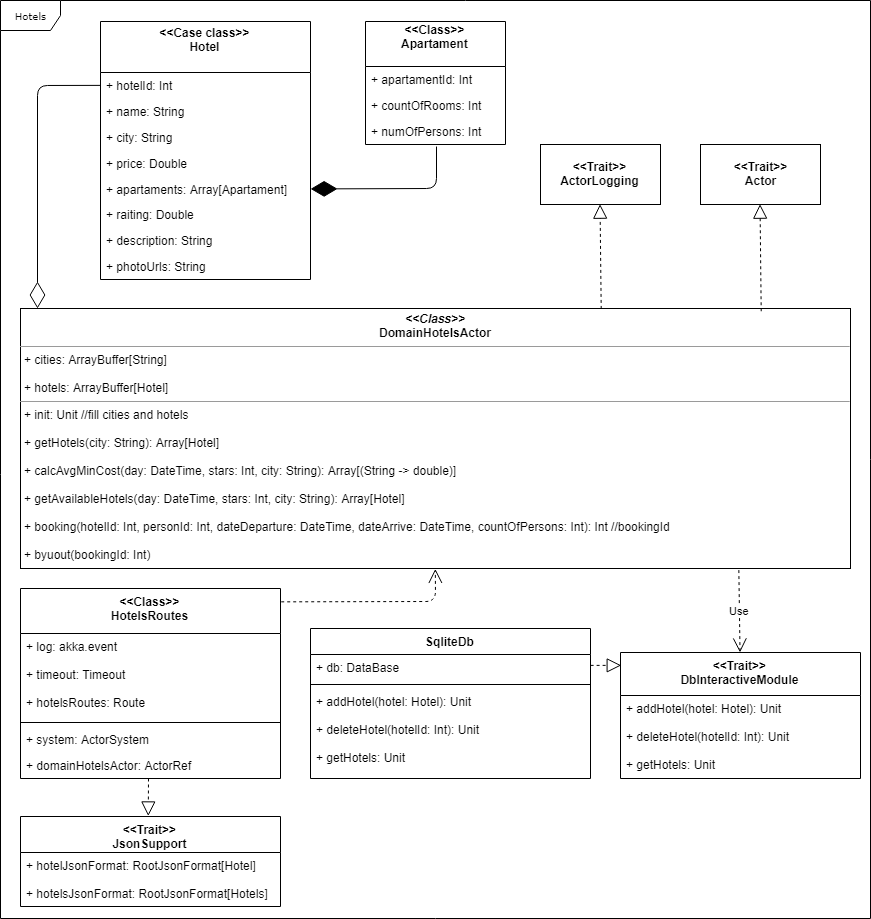

The diagram above was exported from draw.io. Its source (the exported page's mxGraphModel, read from the mxfile embedded in the PNG):
<mxGraphModel dx="1264" dy="679" grid="1" gridSize="10" guides="1" tooltips="1" connect="1" arrows="1" fold="1" page="1" pageScale="1" pageWidth="850" pageHeight="1100" background="#ffffff" math="0" shadow="0">
  <root>
    <mxCell id="0" />
    <mxCell id="1" parent="0" />
    <mxCell id="17acba5748e5396b-1" value="Hotels" style="shape=umlFrame;whiteSpace=wrap;html=1;rounded=0;shadow=0;comic=0;labelBackgroundColor=none;strokeColor=#000000;strokeWidth=1;fillColor=#ffffff;fontFamily=Verdana;fontSize=10;fontColor=#000000;align=center;" parent="1" vertex="1">
      <mxGeometry x="20" y="2" width="870" height="918" as="geometry" />
    </mxCell>
    <mxCell id="5d2195bd80daf111-18" value="&lt;p style=&quot;margin: 0px ; margin-top: 4px ; text-align: center&quot;&gt;&lt;b&gt;&lt;i&gt;&amp;lt;&amp;lt;Class&amp;gt;&amp;gt;&lt;/i&gt;&lt;br&gt;DomainHotelsActor&lt;/b&gt;&lt;/p&gt;&lt;hr size=&quot;1&quot;&gt;&lt;p style=&quot;margin: 0px ; margin-left: 4px&quot;&gt;+ cities: ArrayBuffer[String]&lt;br&gt;&lt;/p&gt;&lt;p style=&quot;margin: 0px ; margin-left: 4px&quot;&gt;&lt;br&gt;&lt;/p&gt;&lt;p style=&quot;margin: 0px ; margin-left: 4px&quot;&gt;+ hotels: ArrayBuffer[Hotel]&lt;/p&gt;&lt;hr size=&quot;1&quot;&gt;&lt;p style=&quot;margin: 0px ; margin-left: 4px&quot;&gt;+ init: Unit //fill cities and hotels&lt;/p&gt;&lt;p style=&quot;margin: 0px ; margin-left: 4px&quot;&gt;&lt;br&gt;&lt;/p&gt;&lt;p style=&quot;margin: 0px ; margin-left: 4px&quot;&gt;+ getHotels(city: String): Array[Hotel]&lt;/p&gt;&lt;p style=&quot;margin: 0px ; margin-left: 4px&quot;&gt;&lt;br&gt;&lt;/p&gt;&lt;p style=&quot;margin: 0px ; margin-left: 4px&quot;&gt;+ calcAvgMinCost(day: DateTime, stars: Int, city: String): Array[(String -&amp;gt; double)]&lt;/p&gt;&lt;p style=&quot;margin: 0px ; margin-left: 4px&quot;&gt;&lt;br&gt;&lt;/p&gt;&lt;p style=&quot;margin: 0px ; margin-left: 4px&quot;&gt;+ getAvailableHotels(day: DateTime, stars: Int, city: String): Array[Hotel]&lt;/p&gt;&lt;p style=&quot;margin: 0px ; margin-left: 4px&quot;&gt;&lt;br&gt;&lt;/p&gt;&lt;p style=&quot;margin: 0px ; margin-left: 4px&quot;&gt;+ booking(hotelId: Int, personId: Int, dateDeparture: DateTime, dateArrive: DateTime, countOfPersons: Int): Int //bookingId&lt;/p&gt;&lt;p style=&quot;margin: 0px ; margin-left: 4px&quot;&gt;&lt;br&gt;&lt;/p&gt;&lt;p style=&quot;margin: 0px ; margin-left: 4px&quot;&gt;+ byuout(bookingId: Int)&lt;/p&gt;" style="verticalAlign=top;align=left;overflow=fill;fontSize=12;fontFamily=Helvetica;html=1;rounded=0;shadow=0;comic=0;labelBackgroundColor=none;strokeColor=#000000;strokeWidth=1;fillColor=#ffffff;" parent="1" vertex="1">
      <mxGeometry x="40" y="310" width="830" height="260" as="geometry" />
    </mxCell>
    <mxCell id="D6fCDOAU9BSj5sVKUdIW-1" value="&lt;b&gt;&amp;lt;&amp;lt;Trait&amp;gt;&amp;gt;&lt;br&gt;Actor&lt;/b&gt;&lt;br&gt;" style="rounded=0;whiteSpace=wrap;html=1;" vertex="1" parent="1">
      <mxGeometry x="720" y="146" width="120" height="60" as="geometry" />
    </mxCell>
    <mxCell id="D6fCDOAU9BSj5sVKUdIW-2" value="&lt;b&gt;&amp;lt;&amp;lt;Trait&amp;gt;&amp;gt;&lt;br&gt;ActorLogging&lt;/b&gt;" style="rounded=0;whiteSpace=wrap;html=1;" vertex="1" parent="1">
      <mxGeometry x="560" y="146" width="120" height="60" as="geometry" />
    </mxCell>
    <mxCell id="D6fCDOAU9BSj5sVKUdIW-11" value="&lt;&lt;Case class&gt;&gt;&#10;Hotel&#10;" style="swimlane;fontStyle=1;childLayout=stackLayout;horizontal=1;startSize=51;fillColor=none;horizontalStack=0;resizeParent=1;resizeParentMax=0;resizeLast=0;collapsible=1;marginBottom=0;spacing=2;" vertex="1" parent="1">
      <mxGeometry x="120" y="23" width="210" height="258" as="geometry" />
    </mxCell>
    <mxCell id="D6fCDOAU9BSj5sVKUdIW-12" value="+ hotelId: Int" style="text;strokeColor=none;fillColor=none;align=left;verticalAlign=top;spacingLeft=4;spacingRight=4;overflow=hidden;rotatable=0;points=[[0,0.5],[1,0.5]];portConstraint=eastwest;" vertex="1" parent="D6fCDOAU9BSj5sVKUdIW-11">
      <mxGeometry y="51" width="210" height="26" as="geometry" />
    </mxCell>
    <mxCell id="D6fCDOAU9BSj5sVKUdIW-13" value="+ name: String" style="text;strokeColor=none;fillColor=none;align=left;verticalAlign=top;spacingLeft=4;spacingRight=4;overflow=hidden;rotatable=0;points=[[0,0.5],[1,0.5]];portConstraint=eastwest;" vertex="1" parent="D6fCDOAU9BSj5sVKUdIW-11">
      <mxGeometry y="77" width="210" height="26" as="geometry" />
    </mxCell>
    <mxCell id="D6fCDOAU9BSj5sVKUdIW-14" value="+ city: String&#10;" style="text;strokeColor=none;fillColor=none;align=left;verticalAlign=top;spacingLeft=4;spacingRight=4;overflow=hidden;rotatable=0;points=[[0,0.5],[1,0.5]];portConstraint=eastwest;" vertex="1" parent="D6fCDOAU9BSj5sVKUdIW-11">
      <mxGeometry y="103" width="210" height="26" as="geometry" />
    </mxCell>
    <mxCell id="D6fCDOAU9BSj5sVKUdIW-24" value="+ price: Double&#10;" style="text;strokeColor=none;fillColor=none;align=left;verticalAlign=top;spacingLeft=4;spacingRight=4;overflow=hidden;rotatable=0;points=[[0,0.5],[1,0.5]];portConstraint=eastwest;" vertex="1" parent="D6fCDOAU9BSj5sVKUdIW-11">
      <mxGeometry y="129" width="210" height="26" as="geometry" />
    </mxCell>
    <mxCell id="D6fCDOAU9BSj5sVKUdIW-18" value="+ apartaments: Array[Apartament]" style="text;strokeColor=none;fillColor=none;align=left;verticalAlign=top;spacingLeft=4;spacingRight=4;overflow=hidden;rotatable=0;points=[[0,0.5],[1,0.5]];portConstraint=eastwest;" vertex="1" parent="D6fCDOAU9BSj5sVKUdIW-11">
      <mxGeometry y="155" width="210" height="25" as="geometry" />
    </mxCell>
    <mxCell id="D6fCDOAU9BSj5sVKUdIW-22" value="+ raiting: Double&#10;" style="text;strokeColor=none;fillColor=none;align=left;verticalAlign=top;spacingLeft=4;spacingRight=4;overflow=hidden;rotatable=0;points=[[0,0.5],[1,0.5]];portConstraint=eastwest;" vertex="1" parent="D6fCDOAU9BSj5sVKUdIW-11">
      <mxGeometry y="180" width="210" height="26" as="geometry" />
    </mxCell>
    <mxCell id="D6fCDOAU9BSj5sVKUdIW-23" value="+ description: String&#10;" style="text;strokeColor=none;fillColor=none;align=left;verticalAlign=top;spacingLeft=4;spacingRight=4;overflow=hidden;rotatable=0;points=[[0,0.5],[1,0.5]];portConstraint=eastwest;" vertex="1" parent="D6fCDOAU9BSj5sVKUdIW-11">
      <mxGeometry y="206" width="210" height="26" as="geometry" />
    </mxCell>
    <mxCell id="D6fCDOAU9BSj5sVKUdIW-25" value="+ photoUrls: String&#10;" style="text;strokeColor=none;fillColor=none;align=left;verticalAlign=top;spacingLeft=4;spacingRight=4;overflow=hidden;rotatable=0;points=[[0,0.5],[1,0.5]];portConstraint=eastwest;" vertex="1" parent="D6fCDOAU9BSj5sVKUdIW-11">
      <mxGeometry y="232" width="210" height="26" as="geometry" />
    </mxCell>
    <mxCell id="D6fCDOAU9BSj5sVKUdIW-17" value="" style="endArrow=diamondThin;endFill=0;endSize=24;html=1;exitX=0;exitY=0.5;exitDx=0;exitDy=0;" edge="1" parent="1" source="D6fCDOAU9BSj5sVKUdIW-12">
      <mxGeometry width="160" relative="1" as="geometry">
        <mxPoint x="290" y="290" as="sourcePoint" />
        <mxPoint x="57" y="310" as="targetPoint" />
        <Array as="points">
          <mxPoint x="57" y="87" />
        </Array>
      </mxGeometry>
    </mxCell>
    <mxCell id="D6fCDOAU9BSj5sVKUdIW-28" value="&lt;&lt;Class&gt;&gt;&#10;Apartament&#10;" style="swimlane;fontStyle=1;childLayout=stackLayout;horizontal=1;startSize=45;fillColor=none;horizontalStack=0;resizeParent=1;resizeParentMax=0;resizeLast=0;collapsible=1;marginBottom=0;" vertex="1" parent="1">
      <mxGeometry x="385" y="23" width="140" height="123" as="geometry" />
    </mxCell>
    <mxCell id="D6fCDOAU9BSj5sVKUdIW-29" value="+ apartamentId: Int" style="text;strokeColor=none;fillColor=none;align=left;verticalAlign=top;spacingLeft=4;spacingRight=4;overflow=hidden;rotatable=0;points=[[0,0.5],[1,0.5]];portConstraint=eastwest;" vertex="1" parent="D6fCDOAU9BSj5sVKUdIW-28">
      <mxGeometry y="45" width="140" height="26" as="geometry" />
    </mxCell>
    <mxCell id="D6fCDOAU9BSj5sVKUdIW-30" value="+ countOfRooms: Int" style="text;strokeColor=none;fillColor=none;align=left;verticalAlign=top;spacingLeft=4;spacingRight=4;overflow=hidden;rotatable=0;points=[[0,0.5],[1,0.5]];portConstraint=eastwest;" vertex="1" parent="D6fCDOAU9BSj5sVKUdIW-28">
      <mxGeometry y="71" width="140" height="26" as="geometry" />
    </mxCell>
    <mxCell id="D6fCDOAU9BSj5sVKUdIW-31" value="+ numOfPersons: Int" style="text;strokeColor=none;fillColor=none;align=left;verticalAlign=top;spacingLeft=4;spacingRight=4;overflow=hidden;rotatable=0;points=[[0,0.5],[1,0.5]];portConstraint=eastwest;" vertex="1" parent="D6fCDOAU9BSj5sVKUdIW-28">
      <mxGeometry y="97" width="140" height="26" as="geometry" />
    </mxCell>
    <mxCell id="D6fCDOAU9BSj5sVKUdIW-33" value="" style="endArrow=diamondThin;endFill=1;endSize=24;html=1;exitX=0.507;exitY=1.077;exitDx=0;exitDy=0;entryX=1;entryY=0.5;entryDx=0;entryDy=0;exitPerimeter=0;" edge="1" parent="1" source="D6fCDOAU9BSj5sVKUdIW-31" target="D6fCDOAU9BSj5sVKUdIW-18">
      <mxGeometry width="160" relative="1" as="geometry">
        <mxPoint x="210" y="580" as="sourcePoint" />
        <mxPoint x="370" y="580" as="targetPoint" />
        <Array as="points">
          <mxPoint x="456" y="190" />
        </Array>
      </mxGeometry>
    </mxCell>
    <mxCell id="D6fCDOAU9BSj5sVKUdIW-34" value="&lt;&lt;Class&gt;&gt;&#10;HotelsRoutes&#10;" style="swimlane;fontStyle=1;align=center;verticalAlign=top;childLayout=stackLayout;horizontal=1;startSize=45;horizontalStack=0;resizeParent=1;resizeParentMax=0;resizeLast=0;collapsible=1;marginBottom=0;" vertex="1" parent="1">
      <mxGeometry x="40" y="590" width="260" height="190" as="geometry" />
    </mxCell>
    <mxCell id="D6fCDOAU9BSj5sVKUdIW-35" value="+ log: akka.event&#10;&#10;+ timeout: Timeout&#10;&#10;+ hotelsRoutes: Route" style="text;strokeColor=none;fillColor=none;align=left;verticalAlign=top;spacingLeft=4;spacingRight=4;overflow=hidden;rotatable=0;points=[[0,0.5],[1,0.5]];portConstraint=eastwest;" vertex="1" parent="D6fCDOAU9BSj5sVKUdIW-34">
      <mxGeometry y="45" width="260" height="85" as="geometry" />
    </mxCell>
    <mxCell id="D6fCDOAU9BSj5sVKUdIW-36" value="" style="line;strokeWidth=1;fillColor=none;align=left;verticalAlign=middle;spacingTop=-1;spacingLeft=3;spacingRight=3;rotatable=0;labelPosition=right;points=[];portConstraint=eastwest;" vertex="1" parent="D6fCDOAU9BSj5sVKUdIW-34">
      <mxGeometry y="130" width="260" height="8" as="geometry" />
    </mxCell>
    <mxCell id="D6fCDOAU9BSj5sVKUdIW-38" value="+ system: ActorSystem" style="text;strokeColor=none;fillColor=none;align=left;verticalAlign=top;spacingLeft=4;spacingRight=4;overflow=hidden;rotatable=0;points=[[0,0.5],[1,0.5]];portConstraint=eastwest;" vertex="1" parent="D6fCDOAU9BSj5sVKUdIW-34">
      <mxGeometry y="138" width="260" height="26" as="geometry" />
    </mxCell>
    <mxCell id="D6fCDOAU9BSj5sVKUdIW-37" value="+ domainHotelsActor: ActorRef" style="text;strokeColor=none;fillColor=none;align=left;verticalAlign=top;spacingLeft=4;spacingRight=4;overflow=hidden;rotatable=0;points=[[0,0.5],[1,0.5]];portConstraint=eastwest;" vertex="1" parent="D6fCDOAU9BSj5sVKUdIW-34">
      <mxGeometry y="164" width="260" height="26" as="geometry" />
    </mxCell>
    <mxCell id="D6fCDOAU9BSj5sVKUdIW-46" value="" style="endArrow=block;dashed=1;endFill=0;endSize=12;html=1;entryX=0.491;entryY=-0.007;entryDx=0;entryDy=0;entryPerimeter=0;" edge="1" parent="1" target="D6fCDOAU9BSj5sVKUdIW-58">
      <mxGeometry width="160" relative="1" as="geometry">
        <mxPoint x="168" y="780" as="sourcePoint" />
        <mxPoint x="459.52941176470586" y="301" as="targetPoint" />
      </mxGeometry>
    </mxCell>
    <mxCell id="D6fCDOAU9BSj5sVKUdIW-47" value="" style="endArrow=block;dashed=1;endFill=0;endSize=12;html=1;entryX=0.5;entryY=1;entryDx=0;entryDy=0;exitX=0.892;exitY=0.01;exitDx=0;exitDy=0;exitPerimeter=0;" edge="1" parent="1" source="5d2195bd80daf111-18" target="D6fCDOAU9BSj5sVKUdIW-1">
      <mxGeometry width="160" relative="1" as="geometry">
        <mxPoint x="538.6428571428571" y="205.78571428571433" as="sourcePoint" />
        <mxPoint x="499.7857142857142" y="206.92857142857144" as="targetPoint" />
      </mxGeometry>
    </mxCell>
    <mxCell id="D6fCDOAU9BSj5sVKUdIW-48" value="" style="endArrow=block;dashed=1;endFill=0;endSize=12;html=1;entryX=0.5;entryY=1;entryDx=0;entryDy=0;exitX=0.699;exitY=0;exitDx=0;exitDy=0;exitPerimeter=0;" edge="1" parent="1" source="5d2195bd80daf111-18" target="D6fCDOAU9BSj5sVKUdIW-2">
      <mxGeometry width="160" relative="1" as="geometry">
        <mxPoint x="508.6428571428571" y="239.78571428571433" as="sourcePoint" />
        <mxPoint x="469.7857142857142" y="240.92857142857144" as="targetPoint" />
      </mxGeometry>
    </mxCell>
    <mxCell id="D6fCDOAU9BSj5sVKUdIW-53" value="SqliteDb" style="swimlane;fontStyle=1;align=center;verticalAlign=top;childLayout=stackLayout;horizontal=1;startSize=26;horizontalStack=0;resizeParent=1;resizeParentMax=0;resizeLast=0;collapsible=1;marginBottom=0;" vertex="1" parent="1">
      <mxGeometry x="330" y="630" width="280" height="150" as="geometry" />
    </mxCell>
    <mxCell id="D6fCDOAU9BSj5sVKUdIW-54" value="+ db: DataBase" style="text;strokeColor=none;fillColor=none;align=left;verticalAlign=top;spacingLeft=4;spacingRight=4;overflow=hidden;rotatable=0;points=[[0,0.5],[1,0.5]];portConstraint=eastwest;" vertex="1" parent="D6fCDOAU9BSj5sVKUdIW-53">
      <mxGeometry y="26" width="280" height="26" as="geometry" />
    </mxCell>
    <mxCell id="D6fCDOAU9BSj5sVKUdIW-55" value="" style="line;strokeWidth=1;fillColor=none;align=left;verticalAlign=middle;spacingTop=-1;spacingLeft=3;spacingRight=3;rotatable=0;labelPosition=right;points=[];portConstraint=eastwest;" vertex="1" parent="D6fCDOAU9BSj5sVKUdIW-53">
      <mxGeometry y="52" width="280" height="8" as="geometry" />
    </mxCell>
    <mxCell id="D6fCDOAU9BSj5sVKUdIW-56" value="+ addHotel(hotel: Hotel): Unit&#10;&#10;+ deleteHotel(hotelId: Int): Unit&#10;&#10;+ getHotels: Unit&#10;&#10;" style="text;strokeColor=none;fillColor=none;align=left;verticalAlign=top;spacingLeft=4;spacingRight=4;overflow=hidden;rotatable=0;points=[[0,0.5],[1,0.5]];portConstraint=eastwest;" vertex="1" parent="D6fCDOAU9BSj5sVKUdIW-53">
      <mxGeometry y="60" width="280" height="90" as="geometry" />
    </mxCell>
    <mxCell id="D6fCDOAU9BSj5sVKUdIW-58" value="&lt;&lt;Trait&gt;&gt;&#10;JsonSupport" style="swimlane;fontStyle=1;align=center;verticalAlign=top;childLayout=stackLayout;horizontal=1;startSize=36;horizontalStack=0;resizeParent=1;resizeParentMax=0;resizeLast=0;collapsible=1;marginBottom=0;" vertex="1" parent="1">
      <mxGeometry x="40" y="818" width="260" height="90" as="geometry" />
    </mxCell>
    <mxCell id="D6fCDOAU9BSj5sVKUdIW-59" value="+ hotelJsonFormat: RootJsonFormat[Hotel]&#10;&#10;+ hotelsJsonFormat: RootJsonFormat[Hotels]&#10;" style="text;strokeColor=none;fillColor=none;align=left;verticalAlign=top;spacingLeft=4;spacingRight=4;overflow=hidden;rotatable=0;points=[[0,0.5],[1,0.5]];portConstraint=eastwest;" vertex="1" parent="D6fCDOAU9BSj5sVKUdIW-58">
      <mxGeometry y="36" width="260" height="54" as="geometry" />
    </mxCell>
    <mxCell id="D6fCDOAU9BSj5sVKUdIW-62" value="&lt;&lt;Trait&gt;&gt;&#10;DbInteractiveModule" style="swimlane;fontStyle=1;align=center;verticalAlign=top;childLayout=stackLayout;horizontal=1;startSize=43;horizontalStack=0;resizeParent=1;resizeParentMax=0;resizeLast=0;collapsible=1;marginBottom=0;" vertex="1" parent="1">
      <mxGeometry x="640" y="654" width="240" height="126" as="geometry" />
    </mxCell>
    <mxCell id="D6fCDOAU9BSj5sVKUdIW-65" value="+ addHotel(hotel: Hotel): Unit&#10;&#10;+ deleteHotel(hotelId: Int): Unit&#10;&#10;+ getHotels: Unit&#10;" style="text;strokeColor=none;fillColor=none;align=left;verticalAlign=top;spacingLeft=4;spacingRight=4;overflow=hidden;rotatable=0;points=[[0,0.5],[1,0.5]];portConstraint=eastwest;" vertex="1" parent="D6fCDOAU9BSj5sVKUdIW-62">
      <mxGeometry y="43" width="240" height="83" as="geometry" />
    </mxCell>
    <mxCell id="D6fCDOAU9BSj5sVKUdIW-66" value="Use" style="endArrow=open;endSize=12;dashed=1;html=1;entryX=0.5;entryY=0;entryDx=0;entryDy=0;exitX=0.866;exitY=1.006;exitDx=0;exitDy=0;exitPerimeter=0;" edge="1" parent="1" source="5d2195bd80daf111-18" target="D6fCDOAU9BSj5sVKUdIW-62">
      <mxGeometry width="160" relative="1" as="geometry">
        <mxPoint x="640" y="510" as="sourcePoint" />
        <mxPoint x="800" y="510" as="targetPoint" />
      </mxGeometry>
    </mxCell>
    <mxCell id="D6fCDOAU9BSj5sVKUdIW-70" value="" style="endArrow=block;dashed=1;endFill=0;endSize=12;html=1;exitX=1.002;exitY=0.419;exitDx=0;exitDy=0;exitPerimeter=0;entryX=0.002;entryY=0.099;entryDx=0;entryDy=0;entryPerimeter=0;" edge="1" parent="1" source="D6fCDOAU9BSj5sVKUdIW-54" target="D6fCDOAU9BSj5sVKUdIW-62">
      <mxGeometry width="160" relative="1" as="geometry">
        <mxPoint x="600" y="781" as="sourcePoint" />
        <mxPoint x="640" y="661" as="targetPoint" />
      </mxGeometry>
    </mxCell>
    <mxCell id="D6fCDOAU9BSj5sVKUdIW-71" value="" style="endArrow=open;endSize=12;dashed=1;html=1;exitX=1.004;exitY=0.068;exitDx=0;exitDy=0;exitPerimeter=0;entryX=0.5;entryY=1;entryDx=0;entryDy=0;" edge="1" parent="1" source="D6fCDOAU9BSj5sVKUdIW-34" target="5d2195bd80daf111-18">
      <mxGeometry width="160" relative="1" as="geometry">
        <mxPoint x="320" y="600" as="sourcePoint" />
        <mxPoint x="480" y="600" as="targetPoint" />
        <Array as="points">
          <mxPoint x="455" y="603" />
        </Array>
      </mxGeometry>
    </mxCell>
  </root>
</mxGraphModel>